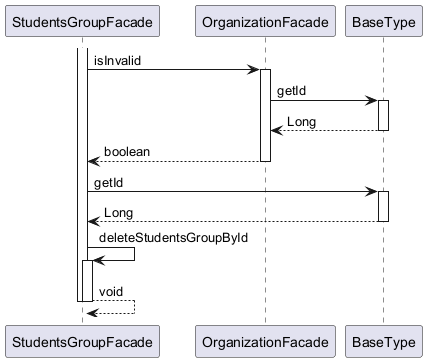

The diagram above was rendered by PlantUML. Its source (embedded in the PNG):
@startuml

participant StudentsGroupFacade
participant OrganizationFacade
participant BaseType

activate StudentsGroupFacade
	StudentsGroupFacade -> OrganizationFacade : isInvalid
	activate OrganizationFacade
		OrganizationFacade -> BaseType : getId
		activate BaseType
			BaseType --> OrganizationFacade : Long
		deactivate BaseType
		OrganizationFacade --> StudentsGroupFacade : boolean
	deactivate OrganizationFacade
	StudentsGroupFacade -> BaseType : getId
	activate BaseType
		BaseType --> StudentsGroupFacade : Long
	deactivate BaseType
	StudentsGroupFacade -> StudentsGroupFacade : deleteStudentsGroupById
	activate StudentsGroupFacade
		StudentsGroupFacade --> StudentsGroupFacade : void
	deactivate StudentsGroupFacade
deactivate StudentsGroupFacade

@enduml